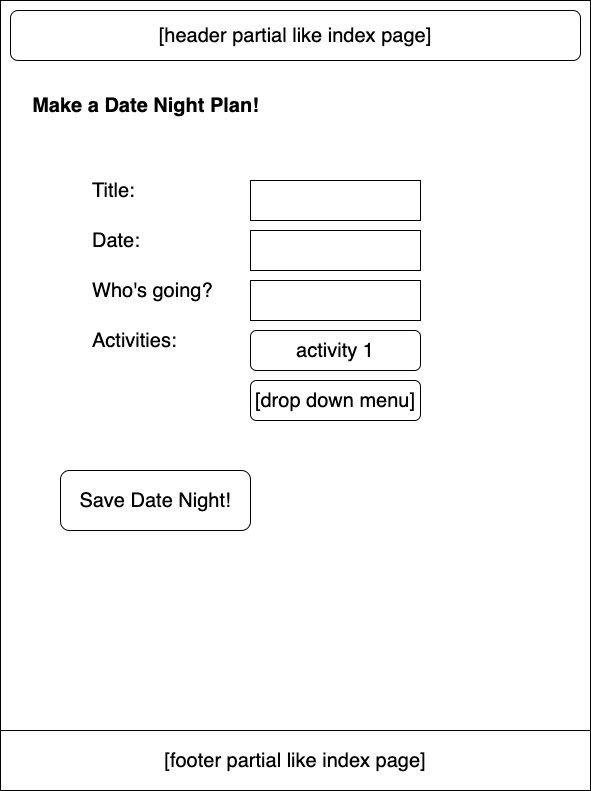

The diagram above was exported from draw.io. Its source (the exported page's mxGraphModel, read from the mxfile embedded in the PNG):
<mxGraphModel dx="1010" dy="1324" grid="1" gridSize="10" guides="1" tooltips="1" connect="1" arrows="1" fold="1" page="1" pageScale="1" pageWidth="850" pageHeight="1100" math="0" shadow="0">
  <root>
    <mxCell id="0" />
    <mxCell id="1" parent="0" />
    <mxCell id="4kzx2r32wG3zSko8MLrS-2" value="" style="rounded=0;whiteSpace=wrap;html=1;" vertex="1" parent="1">
      <mxGeometry x="90" y="140" width="590" height="790" as="geometry" />
    </mxCell>
    <mxCell id="4kzx2r32wG3zSko8MLrS-3" value="Make a Date Night Plan!" style="text;html=1;align=center;verticalAlign=middle;resizable=0;points=[];autosize=1;strokeColor=none;fillColor=none;fontStyle=1;fontSize=20;" vertex="1" parent="1">
      <mxGeometry x="110" y="225" width="250" height="40" as="geometry" />
    </mxCell>
    <mxCell id="4kzx2r32wG3zSko8MLrS-4" value="Title:" style="text;html=1;align=left;verticalAlign=middle;resizable=0;points=[];autosize=1;strokeColor=none;fillColor=none;fontSize=20;" vertex="1" parent="1">
      <mxGeometry x="180" y="310" width="70" height="40" as="geometry" />
    </mxCell>
    <mxCell id="4kzx2r32wG3zSko8MLrS-5" value="Date:&amp;nbsp;" style="text;html=1;align=left;verticalAlign=middle;resizable=0;points=[];autosize=1;strokeColor=none;fillColor=none;fontSize=20;" vertex="1" parent="1">
      <mxGeometry x="180" y="360" width="80" height="40" as="geometry" />
    </mxCell>
    <mxCell id="4kzx2r32wG3zSko8MLrS-6" value="Who's going?" style="text;html=1;align=left;verticalAlign=middle;resizable=0;points=[];autosize=1;strokeColor=none;fillColor=none;fontSize=20;" vertex="1" parent="1">
      <mxGeometry x="180" y="410" width="140" height="40" as="geometry" />
    </mxCell>
    <mxCell id="4kzx2r32wG3zSko8MLrS-8" value="Activities:" style="text;html=1;align=left;verticalAlign=middle;resizable=0;points=[];autosize=1;strokeColor=none;fillColor=none;fontSize=20;" vertex="1" parent="1">
      <mxGeometry x="180" y="460" width="110" height="40" as="geometry" />
    </mxCell>
    <mxCell id="4kzx2r32wG3zSko8MLrS-9" value="" style="rounded=0;whiteSpace=wrap;html=1;fontSize=20;" vertex="1" parent="1">
      <mxGeometry x="340" y="320" width="170" height="40" as="geometry" />
    </mxCell>
    <mxCell id="4kzx2r32wG3zSko8MLrS-10" value="" style="rounded=0;whiteSpace=wrap;html=1;fontSize=20;" vertex="1" parent="1">
      <mxGeometry x="340" y="370" width="170" height="40" as="geometry" />
    </mxCell>
    <mxCell id="4kzx2r32wG3zSko8MLrS-11" value="" style="rounded=0;whiteSpace=wrap;html=1;fontSize=20;" vertex="1" parent="1">
      <mxGeometry x="340" y="420" width="170" height="40" as="geometry" />
    </mxCell>
    <mxCell id="4kzx2r32wG3zSko8MLrS-13" value="activity 1" style="rounded=1;whiteSpace=wrap;html=1;fontSize=20;" vertex="1" parent="1">
      <mxGeometry x="340" y="470" width="170" height="40" as="geometry" />
    </mxCell>
    <mxCell id="4kzx2r32wG3zSko8MLrS-14" value="[drop down menu]" style="rounded=1;whiteSpace=wrap;html=1;fontSize=20;" vertex="1" parent="1">
      <mxGeometry x="340" y="520" width="170" height="40" as="geometry" />
    </mxCell>
    <mxCell id="4kzx2r32wG3zSko8MLrS-15" value="Save Date Night!" style="rounded=1;whiteSpace=wrap;html=1;fontSize=20;" vertex="1" parent="1">
      <mxGeometry x="150" y="610" width="190" height="60" as="geometry" />
    </mxCell>
    <mxCell id="4kzx2r32wG3zSko8MLrS-18" value="[header partial like index page]" style="rounded=1;whiteSpace=wrap;html=1;fontSize=20;" vertex="1" parent="1">
      <mxGeometry x="100" y="150" width="570" height="50" as="geometry" />
    </mxCell>
    <mxCell id="4kzx2r32wG3zSko8MLrS-19" value="[footer partial like index page]" style="rounded=0;whiteSpace=wrap;html=1;fontSize=20;" vertex="1" parent="1">
      <mxGeometry x="90" y="870" width="590" height="60" as="geometry" />
    </mxCell>
  </root>
</mxGraphModel>